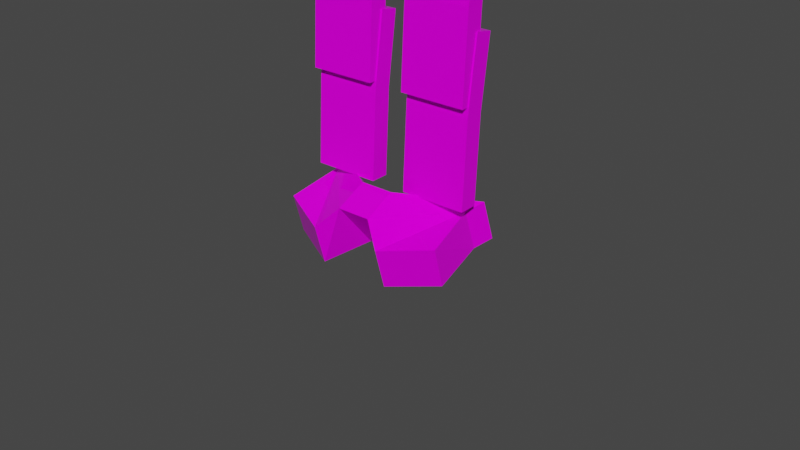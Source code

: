 # Source: s17.blend  (saved by Blender 2.93.21; exported with 4.5.12 LTS)
import bpy
from mathutils import Matrix  # noqa: F401  (used for matrix-valued properties, if any)

bpy.ops.wm.read_factory_settings(use_empty=True)
scene = bpy.context.scene
scene.name = 'Scene'

# ---- collections
col_h134 = bpy.data.collections.new('h134'); scene.collection.children.link(col_h134)
col_h138 = bpy.data.collections.new('h138'); scene.collection.children.link(col_h138)
col_h142 = bpy.data.collections.new('h142'); scene.collection.children.link(col_h142)
col_h146 = bpy.data.collections.new('h146'); scene.collection.children.link(col_h146)

# ---- images (referenced by path relative to the original .blend; pixels are not part of the script)
import os
ASSET_DIR = os.environ.get("B2B_ASSET_DIR", "")  # directory of the original .blend (textures are referenced by path, not embedded)
HERE = os.path.dirname(os.path.abspath(__file__))  # packed textures are extracted next to this script under _unpacked/

def load_image(name, relpath, width, height, colorspace="sRGB"):
    """Load a texture the original file referenced (path relative to the .blend, or extracted next to this script)."""
    p = next((c for c in (os.path.join(HERE, relpath), os.path.join(ASSET_DIR, relpath)) if relpath and os.path.exists(c)), "")
    if p:
        img = bpy.data.images.load(p, check_existing=True)
        img.name = name
    else:  # same state as the original file: an image datablock whose file is absent (Cycles renders it pink)
        img = bpy.data.images.new(name, width, height)
        img.source = "FILE"
        img.filepath = "//" + (relpath or name)
    img.colorspace_settings.name = colorspace
    return img
img_s17__png = load_image('s17_.png', 's17_.png', 1024, 1024, 'sRGB')

# ---- materials (node trees are filled in below, after node groups)
mat_maintex = bpy.data.materials.new('maintex')
mat_maintex.use_transparent_shadow = False

# ---- material node trees
mat_maintex.use_nodes = True; mat_maintex.node_tree.nodes.clear()
_N = mat_maintex.node_tree.nodes; _L = mat_maintex.node_tree.links
n0 = _N.new('ShaderNodeOutputMaterial'); n0.name = 'Material Output'; n0.location = (300, 300)
n1 = _N.new('ShaderNodeBsdfPrincipled'); n1.name = 'Principled BSDF'; n1.location = (10, 300)
n1.distribution = 'GGX'
n1.subsurface_method = 'BURLEY'
n1.inputs[2].default_value = 0.0
n1.inputs[3].default_value = 1.45
n1.inputs[13].default_value = 0.1
n1.inputs[27].default_value = (0.0, 0.0, 0.0, 1.0)
n1.inputs[28].default_value = 1.0
n2 = _N.new('ShaderNodeTexImage'); n2.name = 'baseColorTexture'; n2.location = (-433, 207)
n2.label = 'baseColorTexture'
n2.image = img_s17__png
n2.interpolation = 'Closest'
n3 = _N.new('ShaderNodeUVMap'); n3.name = 'UV Map'; n3.location = (-631, 176)
n3.uv_map = 'UVMap'
_L.new(n1.outputs[0], n0.inputs[0])
_L.new(n2.outputs[0], n1.inputs[0])
_L.new(n3.outputs[0], n2.inputs[0])
n0.is_active_output = True

# ---- world
world_world = bpy.data.worlds.new('World'); scene.world = world_world
world_world.use_nodes = True; world_world.node_tree.nodes.clear()
_N = world_world.node_tree.nodes; _L = world_world.node_tree.links
n0 = _N.new('ShaderNodeOutputWorld'); n0.name = 'World Output'; n0.location = (300, 300)
n1 = _N.new('ShaderNodeBackground'); n1.name = 'Background'; n1.location = (10, 300)
n1.inputs[0].default_value = (0.05088, 0.05088, 0.05088, 1.0)
_L.new(n1.outputs[0], n0.inputs[0])
n0.is_active_output = True
world_world.color = (0.05088, 0.05088, 0.05088)
world_world.use_sun_shadow = False
world_world.sun_shadow_jitter_overblur = 0.0

# ---- meshes
me_bodymesh = bpy.data.meshes.new('BodyMesh')
me_bodymesh.from_pydata([], [], [])
me_bodymesh.materials.append(None)
me_bodymesh.update()
me_head = bpy.data.meshes.new('Head')
me_head.from_pydata([], [], [])
me_head.materials.append(None)
me_head.update()
me_legmesh = bpy.data.meshes.new('LegMesh')
me_legmesh.from_pydata([], [], [])
me_legmesh.materials.append(None)
me_legmesh.update()
me_armmesh = bpy.data.meshes.new('ArmMesh')
me_armmesh.from_pydata([], [], [])
me_armmesh.materials.append(None)
me_armmesh.update()
me_x = bpy.data.meshes.new('立方体')
me_x.from_pydata([(0.0394, -0.2045, 0.02689), (0.0394, -0.1821, 0.1875), (0.0394, -0.1639, 0.02689), (0.0394, -0.1423, 0.1802), (0.1853, -0.2045, 0.02689), (0.1853, -0.1821, 0.1875), (0.1853, -0.1639, 0.02689), (0.1853, -0.1423, 0.1802), (0.0394, -0.2147, -0.162), (0.0394, -0.1741, -0.162), (0.1853, -0.2147, -0.162), (0.1853, -0.1741, -0.162)], [], [(0, 1, 3, 2), (2, 3, 7, 6), (6, 7, 5, 4), (4, 5, 1, 0), (4, 0, 8, 10), (7, 3, 1, 5), (9, 11, 10, 8), (2, 6, 11, 9), (0, 2, 9, 8), (6, 4, 10, 11)])
_uv = me_x.uv_layers.new(name='UVMap')
_uv.uv.foreach_set('vector', [0.3719, 0.1397, 0.3719, 0.1895, 0.3719, 0.1872, 0.3719, 0.1397, 0.3719, 0.1397, 0.3719, 0.1872, 0.411, 0.1872, 0.411, 0.1397, 0.411, 0.1397, 0.411, 0.1872, 0.411, 0.1895, 0.411, 0.1397, 0.411, 0.1397, 0.411, 0.1895, 0.3719, 0.1895, 0.3719, 0.1397, 0.4146, 0.08189, 0.3653, 0.08189, 0.3653, 0.02596, 0.4146, 0.02596, 0.411, 0.1872, 0.3719, 0.1872, 0.3719, 0.1895, 0.411, 0.1895, 0.3719, 0.09529, 0.411, 0.09529, 0.411, 0.09529, 0.3719, 0.09529, 0.3719, 0.1397, 0.411, 0.1397, 0.411, 0.09529, 0.3719, 0.09529, 0.3719, 0.1397, 0.3719, 0.1397, 0.3719, 0.09529, 0.3719, 0.09529, 0.411, 0.1397, 0.411, 0.1397, 0.411, 0.09529, 0.411, 0.09529])
me_x.materials.append(mat_maintex)
me_x.use_remesh_fix_poles = True
me_x.use_remesh_preserve_attributes = False
me_x.update()
me_001 = bpy.data.meshes.new('立方体.001')
me_001.from_pydata([(0.03709, -0.0004637, -0.07217), (0.03709, -0.09302, 0.03846), (0.03709, 0.0699, -0.03986), (0.03709, -0.02265, 0.07077), (-0.0003202, 0.0699, -0.03986), (-0.0003202, -0.02265, 0.07077), (-0.0003202, -0.0004637, -0.07217), (-0.0003202, -0.09302, 0.03846), (0.1734, 0.07344, -0.04704), (0.1685, 0.04775, 0.04218), (0.1912, 0.1104, -0.03341), (0.1863, 0.08472, 0.05581), (0.07975, -0.1206, -0.006033), (0.07975, -0.09514, -0.09547), (0.1865, -0.07179, 0.01261), (0.1865, -0.04637, -0.07682)], [], [(4, 5, 3, 2), (3, 1, 9, 11), (4, 2, 0, 6), (3, 5, 7, 1), (0, 1, 7, 6), (10, 11, 9, 8), (2, 3, 11, 10), (9, 1, 12, 14), (0, 2, 10, 8), (12, 13, 15, 14), (0, 8, 15, 13), (1, 0, 13, 12), (8, 9, 14, 15)])
_uv = me_001.uv_layers.new(name='UVマップ')
_uv.uv.foreach_set('vector', [0.375, 0.375, 0.625, 0.375, 0.625, 0.5, 0.375, 0.5, 0.625, 0.5, 0.625, 0.75, 0.625, 0.75, 0.625, 0.5, 0.25, 0.5, 0.375, 0.5, 0.375, 0.75, 0.25, 0.75, 0.625, 0.5, 0.75, 0.5, 0.75, 0.75, 0.625, 0.75, 0.375, 0.75, 0.625, 0.75, 0.625, 0.875, 0.375, 0.875, 0.375, 0.5, 0.625, 0.5, 0.625, 0.75, 0.375, 0.75, 0.375, 0.5, 0.625, 0.5, 0.625, 0.5, 0.375, 0.5, 0.625, 0.75, 0.625, 0.75, 0.625, 0.75, 0.625, 0.75, 0.375, 0.75, 0.375, 0.5, 0.375, 0.5, 0.375, 0.75, 0.625, 0.75, 0.375, 0.75, 0.375, 0.75, 0.625, 0.75, 0.375, 0.75, 0.375, 0.75, 0.375, 0.75, 0.375, 0.75, 0.625, 0.75, 0.375, 0.75, 0.375, 0.75, 0.625, 0.75, 0.375, 0.75, 0.625, 0.75, 0.625, 0.75, 0.375, 0.75])
me_001.materials.append(mat_maintex)
me_001.use_remesh_fix_poles = True
me_001.use_remesh_preserve_attributes = False
me_001.update()
arm_armature = bpy.data.armatures.new('Armature')  # bones are not reproduced

# ---- objects
ob_body = bpy.data.objects.new('Body', me_bodymesh)
ob_head = bpy.data.objects.new('Head', me_head)
ob_leg_l = bpy.data.objects.new('Leg.L', me_legmesh)
ob_arm_l = bpy.data.objects.new('Arm.L', me_armmesh)
ob_armature = bpy.data.objects.new('Armature', arm_armature)
ob_headset_mimi = bpy.data.objects.new('Headset|mimi', me_x)
ob_mask = bpy.data.objects.new('mask', me_001)
ob_headset_mimi_001 = bpy.data.objects.new('Headset|mimi.001', me_x)

# ---- transforms, parenting, visibility, modifiers, constraints
ob_body.parent = ob_armature
ob_body.location = (0.0, 0.0, 0.0)
ob_body.lock_rotations_4d = False
ob_body.empty_display_type = 'ARROWS'
ob_body.lineart.crease_threshold = 0.0
ob_body.material_slots[0].link = 'OBJECT'; ob_body.material_slots[0].material = mat_maintex
_vg = ob_body.vertex_groups.new(name='Hip')
_vg = ob_body.vertex_groups.new(name='Arm1.L')
_vg = ob_body.vertex_groups.new(name='Body')
_vg = ob_body.vertex_groups.new(name='Leg1.L')
_vg = ob_body.vertex_groups.new(name='Arm1.R')
_vg = ob_body.vertex_groups.new(name='Leg1.R')
_vg = ob_body.vertex_groups.new(name='Head')
_m = ob_body.modifiers.new('Mirror', 'MIRROR')
_m = ob_body.modifiers.new('Armature', 'ARMATURE')
_m.object = ob_armature
ob_head.parent = ob_armature
ob_head.location = (0.0, 2.954e-08, 0.9189)
ob_head.lineart.crease_threshold = 0.0
ob_head.material_slots[0].link = 'OBJECT'; ob_head.material_slots[0].material = mat_maintex
_vg = ob_head.vertex_groups.new(name='Hip')
_vg = ob_head.vertex_groups.new(name='Head')
_vg = ob_head.vertex_groups.new(name='Arm1.L')
_vg = ob_head.vertex_groups.new(name='Arm2.L')
_vg = ob_head.vertex_groups.new(name='Hand.L')
_vg = ob_head.vertex_groups.new(name='Body')
_vg = ob_head.vertex_groups.new(name='Leg1.L')
_vg = ob_head.vertex_groups.new(name='Leg2.L')
_vg = ob_head.vertex_groups.new(name='Foot.L')
_vg = ob_head.vertex_groups.new(name='Leg1.R')
_vg = ob_head.vertex_groups.new(name='Leg2.R')
_vg = ob_head.vertex_groups.new(name='Foot.R')
_vg = ob_head.vertex_groups.new(name='Rear')
_vg = ob_head.vertex_groups.new(name='Arm1.R')
_vg = ob_head.vertex_groups.new(name='Arm2.R')
_vg = ob_head.vertex_groups.new(name='Hand.R')
_m = ob_head.modifiers.new('Mirror', 'MIRROR')
_m = ob_head.modifiers.new('Armature', 'ARMATURE')
_m.object = ob_armature
ob_leg_l.parent = ob_armature
ob_leg_l.location = (0.0, 0.0, 0.0)
ob_leg_l.lineart.crease_threshold = 0.0
ob_leg_l.material_slots[0].link = 'OBJECT'; ob_leg_l.material_slots[0].material = mat_maintex
_vg = ob_leg_l.vertex_groups.new(name='Leg1.L')
_vg = ob_leg_l.vertex_groups.new(name='Leg2.L')
_vg = ob_leg_l.vertex_groups.new(name='Foot.L')
_vg = ob_leg_l.vertex_groups.new(name='Leg1.R')
_vg = ob_leg_l.vertex_groups.new(name='Leg2.R')
_vg = ob_leg_l.vertex_groups.new(name='Foot.R')
_m = ob_leg_l.modifiers.new('Mirror', 'MIRROR')
_m = ob_leg_l.modifiers.new('Armature', 'ARMATURE')
_m.object = ob_armature
ob_arm_l.parent = ob_armature
ob_arm_l.location = (0.0, 0.0, 0.0)
ob_arm_l.lineart.crease_threshold = 0.0
ob_arm_l.material_slots[0].link = 'OBJECT'; ob_arm_l.material_slots[0].material = mat_maintex
_vg = ob_arm_l.vertex_groups.new(name='Arm1.L')
_vg = ob_arm_l.vertex_groups.new(name='Arm2.L')
_vg = ob_arm_l.vertex_groups.new(name='Hand.L')
_vg = ob_arm_l.vertex_groups.new(name='Arm1.R')
_vg = ob_arm_l.vertex_groups.new(name='Arm2.R')
_vg = ob_arm_l.vertex_groups.new(name='Hand.R')
_m = ob_arm_l.modifiers.new('Mirror', 'MIRROR')
_m = ob_arm_l.modifiers.new('Armature', 'ARMATURE')
_m.object = ob_armature
ob_armature.location = (0.0, 0.0, 0.0)
ob_armature.lineart.crease_threshold = 0.0
ob_headset_mimi.location = (0.0, 0.0, 1.139)
_vg = ob_headset_mimi.vertex_groups.new(name='Head')
_vg.add([0, 1, 2, 3, 4, 5, 6, 7, 8, 9, 10, 11], 1.0, 'REPLACE')
_m = ob_headset_mimi.modifiers.new('ミラー', 'MIRROR')
_m = ob_headset_mimi.modifiers.new('アーマチュア', 'ARMATURE')
_m.object = ob_armature
ob_mask.location = (-1.71e-17, -0.2201, 0.7054)
_vg = ob_mask.vertex_groups.new(name='Head')
_vg.add([0, 1, 2, 3, 4, 5, 6, 7, 8, 9, 10, 11, 12, 13, 14, 15], 1.0, 'REPLACE')
_m = ob_mask.modifiers.new('ミラー', 'MIRROR')
_m = ob_mask.modifiers.new('アーマチュア', 'ARMATURE')
_m.object = ob_armature
ob_headset_mimi_001.location = (0.002989, 0.002989, 0.9293)
_vg = ob_headset_mimi_001.vertex_groups.new(name='Head')
_vg.add([0, 1, 2, 3, 4, 5, 6, 7, 8, 9, 10, 11], 1.0, 'REPLACE')
_m = ob_headset_mimi_001.modifiers.new('ミラー', 'MIRROR')
_m = ob_headset_mimi_001.modifiers.new('アーマチュア', 'ARMATURE')
_m.object = ob_armature

# ---- collection membership
scene.collection.objects.link(ob_body)
scene.collection.objects.link(ob_head)
scene.collection.objects.link(ob_leg_l)
scene.collection.objects.link(ob_arm_l)
scene.collection.objects.link(ob_armature)
col_h134.objects.link(ob_headset_mimi)
col_h134.objects.link(ob_mask)
col_h138.objects.link(ob_headset_mimi_001)
col_h138.objects.link(ob_mask)
col_h142.objects.link(ob_headset_mimi)
col_h146.objects.link(ob_headset_mimi_001)
def _layer_coll(name, lc=None):
    lc = lc or bpy.context.view_layer.layer_collection
    for c in lc.children:
        if c.name == name: return c
        r = _layer_coll(name, c)
        if r: return r
_layer_coll('h142').exclude = True
_layer_coll('h146').exclude = True

# ---- scene / render settings (as saved in the file)
scene.frame_start = 1; scene.frame_end = 120; scene.frame_set(44)
scene.render.engine = 'BLENDER_EEVEE_NEXT'
scene.render.fps = 60
scene.cycles.use_denoising = False
scene.cycles.samples = 128
scene.cycles.sampling_pattern = 'TABULATED_SOBOL'
scene.cycles.use_adaptive_sampling = False
scene.cycles.use_light_tree = False
scene.view_settings.view_transform = 'Filmic'
bpy.context.view_layer.update()

# ---- added for rendering (the .blend has no active camera and no usable light): camera, sun
cam_auto = bpy.data.cameras.new('AutoCamera')
cam_auto.lens = 50.0
cam_auto.sensor_width = 36.0
cam_auto.clip_end = 1000.0
ob_auto_camera = bpy.data.objects.new('AutoCamera', cam_auto)
scene.collection.objects.link(ob_auto_camera)
ob_auto_camera.location = (1.31517, -1.74853, 1.71514)
ob_auto_camera.rotation_euler = (1.09748, -7.21219e-08, 0.694738)
scene.camera = ob_auto_camera
light_auto_sun = bpy.data.lights.new('AutoSun', 'SUN')
light_auto_sun.energy = 3.0
light_auto_sun.angle = 0.0523599
ob_auto_sun = bpy.data.objects.new('AutoSun', light_auto_sun)
scene.collection.objects.link(ob_auto_sun)
ob_auto_sun.rotation_euler = (0.872665, 0.174533, 0.523599)
bpy.context.view_layer.update()
